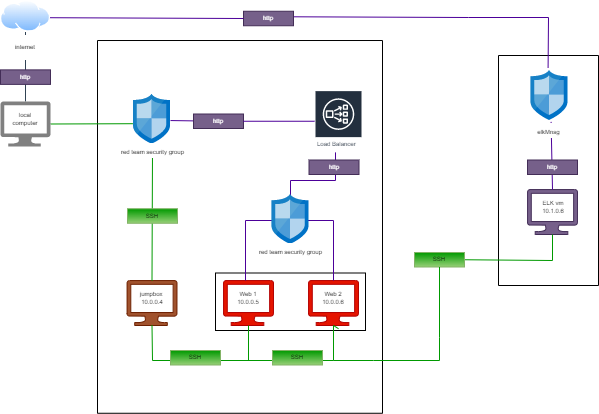

The diagram above was exported from draw.io. Its source (the exported page's mxGraphModel, read from the mxfile embedded in the PNG):
<mxGraphModel dx="692" dy="365" grid="1" gridSize="10" guides="1" tooltips="1" connect="1" arrows="1" fold="1" page="1" pageScale="1" pageWidth="850" pageHeight="1100" math="0" shadow="0">
  <root>
    <mxCell id="0" />
    <mxCell id="1" parent="0" />
    <mxCell id="1Db-aS0MqGNpe0wUoDp3-9" value="" style="rounded=0;whiteSpace=wrap;html=1;rotation=90;" parent="1" vertex="1">
      <mxGeometry x="140.13" y="203.88" width="372.75" height="285" as="geometry" />
    </mxCell>
    <mxCell id="1Db-aS0MqGNpe0wUoDp3-16" value="" style="rounded=0;whiteSpace=wrap;html=1;" parent="1" vertex="1">
      <mxGeometry x="302" y="392.5" width="150" height="57.5" as="geometry" />
    </mxCell>
    <mxCell id="1Db-aS0MqGNpe0wUoDp3-12" value="" style="rounded=0;whiteSpace=wrap;html=1;rotation=90;" parent="1" vertex="1">
      <mxGeometry x="520" y="240" width="230" height="100" as="geometry" />
    </mxCell>
    <mxCell id="1Db-aS0MqGNpe0wUoDp3-2" value="" style="sketch=0;aspect=fixed;pointerEvents=1;shadow=0;dashed=0;html=1;strokeColor=#B20000;labelPosition=center;verticalLabelPosition=bottom;verticalAlign=top;align=center;fillColor=#e51400;shape=mxgraph.azure.computer;fontColor=#ffffff;" parent="1" vertex="1">
      <mxGeometry x="310" y="400" width="50" height="45" as="geometry" />
    </mxCell>
    <mxCell id="1Db-aS0MqGNpe0wUoDp3-3" value="" style="sketch=0;aspect=fixed;pointerEvents=1;shadow=0;dashed=0;html=1;strokeColor=#B20000;labelPosition=center;verticalLabelPosition=bottom;verticalAlign=top;align=center;fillColor=#e51400;shape=mxgraph.azure.computer;fontColor=#ffffff;" parent="1" vertex="1">
      <mxGeometry x="395" y="400" width="50" height="45" as="geometry" />
    </mxCell>
    <mxCell id="1Db-aS0MqGNpe0wUoDp3-4" value="&lt;font style=&quot;font-size: 6px ; font-weight: normal&quot;&gt;Load Balancer&lt;/font&gt;" style="sketch=0;outlineConnect=0;fontColor=#232F3E;gradientColor=none;strokeColor=#ffffff;fillColor=#232F3E;dashed=0;verticalLabelPosition=middle;verticalAlign=bottom;align=left;html=1;whiteSpace=wrap;fontSize=10;fontStyle=1;spacing=3;shape=mxgraph.aws4.productIcon;prIcon=mxgraph.aws4.network_load_balancer;" parent="1" vertex="1">
      <mxGeometry x="401" y="209.63" width="48" height="62.25" as="geometry" />
    </mxCell>
    <mxCell id="1Db-aS0MqGNpe0wUoDp3-6" value="" style="sketch=0;aspect=fixed;html=1;points=[];align=center;image;fontSize=12;image=img/lib/mscae/Network_Security_Groups_Classic.svg;" parent="1" vertex="1">
      <mxGeometry x="220" y="213.75" width="37" height="50" as="geometry" />
    </mxCell>
    <mxCell id="1Db-aS0MqGNpe0wUoDp3-7" value="" style="sketch=0;aspect=fixed;pointerEvents=1;shadow=0;dashed=0;html=1;strokeColor=#6D1F00;labelPosition=center;verticalLabelPosition=bottom;verticalAlign=top;align=center;fillColor=#a0522d;shape=mxgraph.azure.computer;fontColor=#ffffff;" parent="1" vertex="1">
      <mxGeometry x="213.5" y="400" width="50" height="45" as="geometry" />
    </mxCell>
    <mxCell id="1Db-aS0MqGNpe0wUoDp3-10" value="" style="sketch=0;aspect=fixed;pointerEvents=1;shadow=0;dashed=0;html=1;strokeColor=#432D57;labelPosition=center;verticalLabelPosition=bottom;verticalAlign=top;align=center;fillColor=#76608a;shape=mxgraph.azure.computer;fontColor=#ffffff;" parent="1" vertex="1">
      <mxGeometry x="614" y="309" width="50" height="45" as="geometry" />
    </mxCell>
    <mxCell id="1Db-aS0MqGNpe0wUoDp3-11" value="" style="sketch=0;aspect=fixed;html=1;points=[];align=center;image;fontSize=12;image=img/lib/mscae/Network_Security_Groups_Classic.svg;" parent="1" vertex="1">
      <mxGeometry x="617.5" y="190" width="37" height="50" as="geometry" />
    </mxCell>
    <mxCell id="1Db-aS0MqGNpe0wUoDp3-13" value="" style="endArrow=none;html=1;rounded=0;entryX=0.5;entryY=1;entryDx=0;entryDy=0;entryPerimeter=0;fillColor=#647687;strokeColor=#009900;exitX=0.6;exitY=1.071;exitDx=0;exitDy=0;exitPerimeter=0;" parent="1" target="1Db-aS0MqGNpe0wUoDp3-7" edge="1" source="1Db-aS0MqGNpe0wUoDp3-3">
      <mxGeometry width="50" height="50" relative="1" as="geometry">
        <mxPoint x="450" y="460" as="sourcePoint" />
        <mxPoint x="450" y="410" as="targetPoint" />
        <Array as="points">
          <mxPoint x="420" y="445" />
          <mxPoint x="420" y="480" />
          <mxPoint x="239" y="480" />
        </Array>
      </mxGeometry>
    </mxCell>
    <mxCell id="1Db-aS0MqGNpe0wUoDp3-15" value="" style="endArrow=none;html=1;rounded=0;entryX=0.5;entryY=1;entryDx=0;entryDy=0;entryPerimeter=0;fillColor=#f8cecc;strokeColor=#009900;" parent="1" target="1Db-aS0MqGNpe0wUoDp3-2" edge="1">
      <mxGeometry width="50" height="50" relative="1" as="geometry">
        <mxPoint x="335" y="480" as="sourcePoint" />
        <mxPoint x="450" y="410" as="targetPoint" />
      </mxGeometry>
    </mxCell>
    <mxCell id="1Db-aS0MqGNpe0wUoDp3-17" value="" style="endArrow=none;html=1;rounded=0;fontSize=6;exitX=0.5;exitY=0;exitDx=0;exitDy=0;exitPerimeter=0;fillColor=#647687;strokeColor=#4C0099;" parent="1" edge="1">
      <mxGeometry width="50" height="50" relative="1" as="geometry">
        <mxPoint x="332" y="400" as="sourcePoint" />
        <mxPoint x="422" y="271.88" as="targetPoint" />
        <Array as="points">
          <mxPoint x="332" y="340" />
          <mxPoint x="377" y="340" />
          <mxPoint x="377" y="300" />
          <mxPoint x="422" y="300" />
        </Array>
      </mxGeometry>
    </mxCell>
    <mxCell id="1Db-aS0MqGNpe0wUoDp3-18" value="" style="endArrow=none;html=1;rounded=0;fontSize=6;exitX=0.5;exitY=0;exitDx=0;exitDy=0;exitPerimeter=0;fillColor=#647687;strokeColor=#4C0099;" parent="1" edge="1">
      <mxGeometry width="50" height="50" relative="1" as="geometry">
        <mxPoint x="420" y="400" as="sourcePoint" />
        <mxPoint x="380" y="340" as="targetPoint" />
        <Array as="points">
          <mxPoint x="420" y="340" />
        </Array>
      </mxGeometry>
    </mxCell>
    <mxCell id="1Db-aS0MqGNpe0wUoDp3-19" value="" style="endArrow=none;html=1;rounded=0;fontSize=6;fillColor=#e1d5e7;strokeColor=#4C0099;startArrow=none;" parent="1" source="FHQbRy_8eWsxQLs_181T-23" edge="1">
      <mxGeometry width="50" height="50" relative="1" as="geometry">
        <mxPoint x="360" y="236.144" as="sourcePoint" />
        <mxPoint x="257" y="240.04867489711933" as="targetPoint" />
      </mxGeometry>
    </mxCell>
    <mxCell id="1Db-aS0MqGNpe0wUoDp3-20" value="" style="endArrow=none;html=1;rounded=0;fontSize=6;exitX=0.5;exitY=0;exitDx=0;exitDy=0;exitPerimeter=0;entryX=0.514;entryY=0.981;entryDx=0;entryDy=0;entryPerimeter=0;fillColor=#f8cecc;strokeColor=#009900;" parent="1" source="1Db-aS0MqGNpe0wUoDp3-7" target="1Db-aS0MqGNpe0wUoDp3-6" edge="1">
      <mxGeometry width="50" height="50" relative="1" as="geometry">
        <mxPoint x="410" y="310" as="sourcePoint" />
        <mxPoint x="460" y="260" as="targetPoint" />
      </mxGeometry>
    </mxCell>
    <mxCell id="1Db-aS0MqGNpe0wUoDp3-22" value="" style="endArrow=none;html=1;rounded=0;fontSize=6;entryX=0.543;entryY=1.028;entryDx=0;entryDy=0;entryPerimeter=0;exitX=0.5;exitY=0;exitDx=0;exitDy=0;exitPerimeter=0;fillColor=#647687;strokeColor=#4C0099;" parent="1" source="1Db-aS0MqGNpe0wUoDp3-10" target="1Db-aS0MqGNpe0wUoDp3-11" edge="1">
      <mxGeometry width="50" height="50" relative="1" as="geometry">
        <mxPoint x="490" y="325" as="sourcePoint" />
        <mxPoint x="540" y="275" as="targetPoint" />
      </mxGeometry>
    </mxCell>
    <mxCell id="1Db-aS0MqGNpe0wUoDp3-23" value="" style="endArrow=none;html=1;rounded=0;fontSize=6;exitX=0.5;exitY=1;exitDx=0;exitDy=0;entryX=0.5;entryY=0;entryDx=0;entryDy=0;fillColor=#647687;strokeColor=#314354;entryPerimeter=0;" parent="1" source="FHQbRy_8eWsxQLs_181T-40" edge="1" target="FHQbRy_8eWsxQLs_181T-42">
      <mxGeometry width="50" height="50" relative="1" as="geometry">
        <mxPoint x="107" y="165" as="sourcePoint" />
        <mxPoint x="105" y="225" as="targetPoint" />
      </mxGeometry>
    </mxCell>
    <mxCell id="1Db-aS0MqGNpe0wUoDp3-24" value="" style="endArrow=none;html=1;rounded=0;fontSize=6;entryX=-0.016;entryY=0.589;entryDx=0;entryDy=0;entryPerimeter=0;fillColor=#647687;strokeColor=#009900;exitX=1;exitY=0.5;exitDx=0;exitDy=0;exitPerimeter=0;" parent="1" target="1Db-aS0MqGNpe0wUoDp3-6" edge="1" source="FHQbRy_8eWsxQLs_181T-42">
      <mxGeometry width="50" height="50" relative="1" as="geometry">
        <mxPoint x="133" y="241" as="sourcePoint" />
        <mxPoint x="240" y="260" as="targetPoint" />
      </mxGeometry>
    </mxCell>
    <mxCell id="1Db-aS0MqGNpe0wUoDp3-25" value="" style="endArrow=none;html=1;rounded=0;fontSize=6;entryX=0.462;entryY=-0.052;entryDx=0;entryDy=0;entryPerimeter=0;exitX=1.004;exitY=0.382;exitDx=0;exitDy=0;exitPerimeter=0;fillColor=#647687;strokeColor=#4C0099;startArrow=none;" parent="1" source="FHQbRy_8eWsxQLs_181T-21" target="1Db-aS0MqGNpe0wUoDp3-11" edge="1">
      <mxGeometry width="50" height="50" relative="1" as="geometry">
        <mxPoint x="555" y="140" as="sourcePoint" />
        <mxPoint x="380" y="110" as="targetPoint" />
        <Array as="points">
          <mxPoint x="555" y="137" />
          <mxPoint x="635" y="137" />
        </Array>
      </mxGeometry>
    </mxCell>
    <mxCell id="FHQbRy_8eWsxQLs_181T-5" value="&lt;font style=&quot;font-size: 6px&quot;&gt;red team security group&lt;/font&gt;" style="text;html=1;resizable=0;autosize=1;align=center;verticalAlign=middle;points=[];fillColor=none;strokeColor=none;rounded=0;fontFamily=Helvetica;labelBackgroundColor=default;" vertex="1" parent="1">
      <mxGeometry x="198.5" y="259.5" width="80" height="20" as="geometry" />
    </mxCell>
    <mxCell id="FHQbRy_8eWsxQLs_181T-12" value="jumpbox&amp;nbsp;&lt;br&gt;10.0.0.4" style="rounded=0;whiteSpace=wrap;html=1;labelBackgroundColor=none;fontFamily=Helvetica;fontSize=6;fillColor=default;strokeColor=none;" vertex="1" parent="1">
      <mxGeometry x="224" y="405" width="30" height="25" as="geometry" />
    </mxCell>
    <mxCell id="FHQbRy_8eWsxQLs_181T-15" value="ELK vm&lt;br&gt;10.1.0.6" style="rounded=0;whiteSpace=wrap;html=1;labelBackgroundColor=none;fontFamily=Helvetica;fontSize=6;fillColor=default;strokeColor=none;" vertex="1" parent="1">
      <mxGeometry x="624.5" y="314" width="30" height="25" as="geometry" />
    </mxCell>
    <mxCell id="FHQbRy_8eWsxQLs_181T-16" value="Web 1&lt;br&gt;10.0.0.5" style="rounded=0;whiteSpace=wrap;html=1;labelBackgroundColor=none;fontFamily=Helvetica;fontSize=6;fillColor=default;strokeColor=none;" vertex="1" parent="1">
      <mxGeometry x="320" y="405" width="30" height="25" as="geometry" />
    </mxCell>
    <mxCell id="FHQbRy_8eWsxQLs_181T-17" value="Web 2&lt;br&gt;10.0.0.6" style="rounded=0;whiteSpace=wrap;html=1;labelBackgroundColor=none;fontFamily=Helvetica;fontSize=6;fillColor=default;strokeColor=none;" vertex="1" parent="1">
      <mxGeometry x="405" y="405" width="30" height="25" as="geometry" />
    </mxCell>
    <mxCell id="FHQbRy_8eWsxQLs_181T-18" value="&lt;span style=&quot;font-size: 6px&quot;&gt;elkMnsg&lt;/span&gt;" style="text;html=1;resizable=0;autosize=1;align=center;verticalAlign=middle;points=[];fillColor=none;strokeColor=none;rounded=0;fontFamily=Helvetica;labelBackgroundColor=default;" vertex="1" parent="1">
      <mxGeometry x="615" y="240" width="40" height="20" as="geometry" />
    </mxCell>
    <mxCell id="FHQbRy_8eWsxQLs_181T-21" value="http" style="rounded=0;whiteSpace=wrap;html=1;labelBackgroundColor=none;fontFamily=Helvetica;fontSize=6;fillColor=#76608a;strokeColor=#432D57;fontColor=#ffffff;" vertex="1" parent="1">
      <mxGeometry x="330" y="130.75" width="50" height="14.5" as="geometry" />
    </mxCell>
    <mxCell id="FHQbRy_8eWsxQLs_181T-22" value="" style="endArrow=none;html=1;rounded=0;fontSize=6;entryX=0;entryY=0.5;entryDx=0;entryDy=0;exitX=1.004;exitY=0.382;exitDx=0;exitDy=0;exitPerimeter=0;fillColor=#647687;strokeColor=#4C0099;" edge="1" parent="1" target="FHQbRy_8eWsxQLs_181T-21">
      <mxGeometry width="50" height="50" relative="1" as="geometry">
        <mxPoint x="132.19999999999993" y="137.19" as="sourcePoint" />
        <mxPoint x="554.594" y="172.39999999999998" as="targetPoint" />
        <Array as="points" />
      </mxGeometry>
    </mxCell>
    <mxCell id="FHQbRy_8eWsxQLs_181T-23" value="http" style="rounded=0;whiteSpace=wrap;html=1;labelBackgroundColor=none;fontFamily=Helvetica;fontSize=6;fillColor=#76608a;strokeColor=#432D57;fontColor=#ffffff;" vertex="1" parent="1">
      <mxGeometry x="280" y="233.5" width="50" height="14.5" as="geometry" />
    </mxCell>
    <mxCell id="FHQbRy_8eWsxQLs_181T-24" value="" style="endArrow=none;html=1;rounded=0;fontSize=6;fillColor=#e1d5e7;strokeColor=#4C0099;" edge="1" parent="1" source="1Db-aS0MqGNpe0wUoDp3-4" target="FHQbRy_8eWsxQLs_181T-23">
      <mxGeometry width="50" height="50" relative="1" as="geometry">
        <mxPoint x="360" y="239.0967968309517" as="sourcePoint" />
        <mxPoint x="257" y="240.04867489711933" as="targetPoint" />
      </mxGeometry>
    </mxCell>
    <mxCell id="FHQbRy_8eWsxQLs_181T-25" value="SSH" style="rounded=0;whiteSpace=wrap;html=1;labelBackgroundColor=none;fontFamily=Helvetica;fontSize=6;fillColor=#009900;strokeColor=#82b366;gradientColor=#97d077;" vertex="1" parent="1">
      <mxGeometry x="257" y="470" width="50" height="14.5" as="geometry" />
    </mxCell>
    <mxCell id="FHQbRy_8eWsxQLs_181T-27" value="SSH" style="rounded=0;whiteSpace=wrap;html=1;labelBackgroundColor=none;fontFamily=Helvetica;fontSize=6;fillColor=#009900;strokeColor=#82b366;gradientColor=#97d077;" vertex="1" parent="1">
      <mxGeometry x="359" y="470" width="50" height="14.5" as="geometry" />
    </mxCell>
    <mxCell id="FHQbRy_8eWsxQLs_181T-32" value="" style="endArrow=none;html=1;rounded=0;fillColor=#647687;strokeColor=#009900;entryX=0.5;entryY=1;entryDx=0;entryDy=0;entryPerimeter=0;startArrow=none;exitX=1;exitY=0.5;exitDx=0;exitDy=0;" edge="1" parent="1" source="FHQbRy_8eWsxQLs_181T-28">
      <mxGeometry width="50" height="50" relative="1" as="geometry">
        <mxPoint x="551" y="377.25" as="sourcePoint" />
        <mxPoint x="639" y="354" as="targetPoint" />
        <Array as="points">
          <mxPoint x="639" y="380" />
        </Array>
      </mxGeometry>
    </mxCell>
    <mxCell id="FHQbRy_8eWsxQLs_181T-28" value="SSH" style="rounded=0;whiteSpace=wrap;html=1;labelBackgroundColor=none;fontFamily=Helvetica;fontSize=6;fillColor=#009900;strokeColor=#82b366;gradientColor=#97d077;" vertex="1" parent="1">
      <mxGeometry x="501" y="372" width="50" height="14.5" as="geometry" />
    </mxCell>
    <mxCell id="FHQbRy_8eWsxQLs_181T-33" value="" style="endArrow=none;html=1;rounded=0;fillColor=#647687;strokeColor=#009900;entryX=0.5;entryY=1;entryDx=0;entryDy=0;" edge="1" parent="1" target="FHQbRy_8eWsxQLs_181T-28">
      <mxGeometry width="50" height="50" relative="1" as="geometry">
        <mxPoint x="420" y="480" as="sourcePoint" />
        <mxPoint x="501" y="457.25" as="targetPoint" />
        <Array as="points">
          <mxPoint x="460" y="480" />
          <mxPoint x="526" y="480" />
          <mxPoint x="526" y="457" />
        </Array>
      </mxGeometry>
    </mxCell>
    <mxCell id="FHQbRy_8eWsxQLs_181T-34" value="http" style="rounded=0;whiteSpace=wrap;html=1;labelBackgroundColor=none;fontFamily=Helvetica;fontSize=6;fillColor=#76608a;strokeColor=#432D57;fontColor=#ffffff;" vertex="1" parent="1">
      <mxGeometry x="614" y="279.5" width="50" height="14.5" as="geometry" />
    </mxCell>
    <mxCell id="FHQbRy_8eWsxQLs_181T-35" value="" style="sketch=0;aspect=fixed;html=1;points=[];align=center;image;fontSize=12;image=img/lib/mscae/Network_Security_Groups_Classic.svg;" vertex="1" parent="1">
      <mxGeometry x="358.5" y="314" width="37" height="50" as="geometry" />
    </mxCell>
    <mxCell id="FHQbRy_8eWsxQLs_181T-36" value="&lt;font style=&quot;font-size: 6px&quot;&gt;red team security group&lt;/font&gt;" style="text;html=1;resizable=0;autosize=1;align=center;verticalAlign=middle;points=[];fillColor=none;strokeColor=none;rounded=0;fontFamily=Helvetica;labelBackgroundColor=default;" vertex="1" parent="1">
      <mxGeometry x="337" y="359.75" width="80" height="20" as="geometry" />
    </mxCell>
    <mxCell id="FHQbRy_8eWsxQLs_181T-38" value="http" style="rounded=0;whiteSpace=wrap;html=1;labelBackgroundColor=none;fontFamily=Helvetica;fontSize=6;fillColor=#76608a;strokeColor=#432D57;fontColor=#ffffff;" vertex="1" parent="1">
      <mxGeometry x="395.5" y="279.5" width="50" height="14.5" as="geometry" />
    </mxCell>
    <mxCell id="FHQbRy_8eWsxQLs_181T-40" value="" style="aspect=fixed;perimeter=ellipsePerimeter;html=1;align=center;shadow=0;dashed=0;spacingTop=3;image;image=img/lib/active_directory/internet_cloud.svg;" vertex="1" parent="1">
      <mxGeometry x="87" y="120" width="50" height="31.5" as="geometry" />
    </mxCell>
    <mxCell id="FHQbRy_8eWsxQLs_181T-41" value="internet" style="rounded=0;whiteSpace=wrap;html=1;labelBackgroundColor=none;fontFamily=Helvetica;fontSize=6;fillColor=default;strokeColor=none;" vertex="1" parent="1">
      <mxGeometry x="97" y="154.5" width="30" height="25" as="geometry" />
    </mxCell>
    <mxCell id="FHQbRy_8eWsxQLs_181T-42" value="" style="verticalLabelPosition=bottom;html=1;verticalAlign=top;align=center;strokeColor=none;fillColor=#808080;shape=mxgraph.azure.computer;pointerEvents=1;" vertex="1" parent="1">
      <mxGeometry x="87" y="221" width="50" height="45" as="geometry" />
    </mxCell>
    <mxCell id="FHQbRy_8eWsxQLs_181T-43" value="local computer" style="rounded=0;whiteSpace=wrap;html=1;labelBackgroundColor=none;fontFamily=Helvetica;fontSize=6;fillColor=default;strokeColor=none;" vertex="1" parent="1">
      <mxGeometry x="97" y="226.5" width="30" height="25" as="geometry" />
    </mxCell>
    <mxCell id="FHQbRy_8eWsxQLs_181T-45" value="SSH" style="rounded=0;whiteSpace=wrap;html=1;labelBackgroundColor=none;fontFamily=Helvetica;fontSize=6;fillColor=#009900;strokeColor=#82b366;gradientColor=#97d077;" vertex="1" parent="1">
      <mxGeometry x="214" y="328.25" width="50" height="14.5" as="geometry" />
    </mxCell>
    <mxCell id="FHQbRy_8eWsxQLs_181T-46" value="http" style="rounded=0;whiteSpace=wrap;html=1;labelBackgroundColor=none;fontFamily=Helvetica;fontSize=6;fillColor=#76608a;strokeColor=#432D57;fontColor=#ffffff;" vertex="1" parent="1">
      <mxGeometry x="87" y="189.38" width="50" height="14.5" as="geometry" />
    </mxCell>
  </root>
</mxGraphModel>